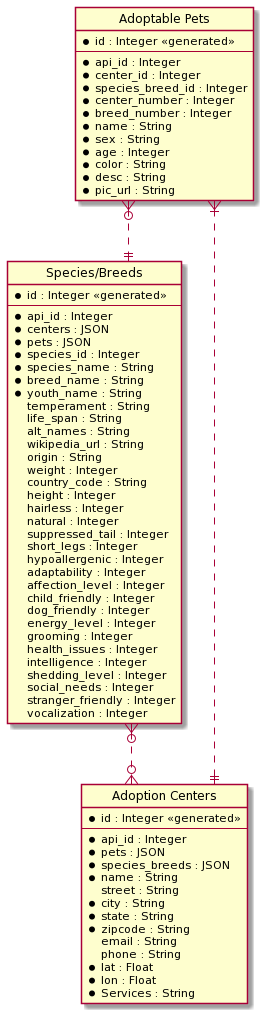

The diagram above was rendered by PlantUML. Its source (embedded in the PNG):
@startuml
' hide the spot
hide circle

' avoid problems with angled crows feet
skinparam linetype ortho

entity "Adoptable Pets" as ap {
  *id : Integer <<generated>>
  --
  *api_id : Integer
  *center_id : Integer
  *species_breed_id : Integer
  *center_number : Integer
  *breed_number : Integer
  *name : String
  *sex : String
  *age : Integer
  *color : String
  *desc : String
  *pic_url : String
}

entity "Species/Breeds" as sb {
  *id : Integer <<generated>>
  --
  *api_id : Integer
  *centers : JSON
  *pets : JSON
  *species_id : Integer
  *species_name : String
  *breed_name : String
  *youth_name : String
  temperament : String
  life_span : String
  alt_names : String
  wikipedia_url : String
  origin : String
  weight : Integer
  country_code : String
  height : Integer
  hairless : Integer
  natural : Integer
  suppressed_tail : Integer
  short_legs : Integer
  hypoallergenic : Integer
  adaptability : Integer
  affection_level : Integer
  child_friendly : Integer
  dog_friendly : Integer
  energy_level : Integer
  grooming : Integer
  health_issues : Integer
  intelligence : Integer
  shedding_level : Integer
  social_needs : Integer
  stranger_friendly : Integer
  vocalization : Integer
}

entity "Adoption Centers" as ac {
  *id : Integer <<generated>>
  --
  *api_id : Integer
  *pets : JSON
  *species_breeds : JSON
  *name : String
  street : String
  *city : String
  *state : String
  *zipcode : String
  email : String
  phone : String
  *lat : Float
  *lon : Float
  *Services : String
}

ap }o..|| sb
ap }|..|| ac
sb }o..o{ ac
@enduml